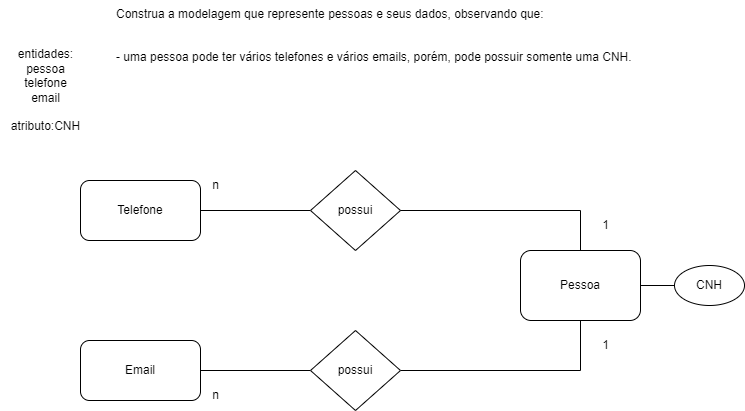

The diagram above was exported from draw.io. Its source (the exported page's mxGraphModel, read from the mxfile embedded in the PNG):
<mxGraphModel dx="1313" dy="716" grid="1" gridSize="10" guides="1" tooltips="1" connect="1" arrows="1" fold="1" page="1" pageScale="1" pageWidth="827" pageHeight="1169" math="0" shadow="0">
  <root>
    <mxCell id="0" />
    <mxCell id="1" parent="0" />
    <mxCell id="DZJ5wiMIsJAp5Ojs8HUi-1" value="Construa a modelagem que represente pessoas e seus dados, observando que:&#10;&#10;&#10;- uma pessoa pode ter vários telefones e vários emails, porém, pode possuir somente uma CNH.&#10;&#10;&#10;&#10;&#10;" style="text;whiteSpace=wrap;" parent="1" vertex="1">
      <mxGeometry x="134" y="20" width="560" height="110" as="geometry" />
    </mxCell>
    <mxCell id="DZJ5wiMIsJAp5Ojs8HUi-2" value="entidades:&lt;br&gt;&amp;nbsp;pessoa&amp;nbsp;&lt;br&gt;telefone&lt;br&gt;email&lt;br&gt;&lt;br&gt;atributo:CNH" style="text;html=1;align=center;verticalAlign=middle;resizable=0;points=[];autosize=1;strokeColor=none;fillColor=none;" parent="1" vertex="1">
      <mxGeometry x="20" y="60" width="90" height="100" as="geometry" />
    </mxCell>
    <mxCell id="DZJ5wiMIsJAp5Ojs8HUi-10" value="" style="edgeStyle=orthogonalEdgeStyle;rounded=0;orthogonalLoop=1;jettySize=auto;html=1;endArrow=none;endFill=0;" parent="1" source="DZJ5wiMIsJAp5Ojs8HUi-3" target="DZJ5wiMIsJAp5Ojs8HUi-5" edge="1">
      <mxGeometry relative="1" as="geometry" />
    </mxCell>
    <mxCell id="DZJ5wiMIsJAp5Ojs8HUi-3" value="Telefone" style="rounded=1;whiteSpace=wrap;html=1;" parent="1" vertex="1">
      <mxGeometry x="100" y="200" width="120" height="60" as="geometry" />
    </mxCell>
    <mxCell id="DZJ5wiMIsJAp5Ojs8HUi-9" value="" style="edgeStyle=orthogonalEdgeStyle;rounded=0;orthogonalLoop=1;jettySize=auto;html=1;endArrow=none;endFill=0;" parent="1" source="DZJ5wiMIsJAp5Ojs8HUi-4" target="DZJ5wiMIsJAp5Ojs8HUi-7" edge="1">
      <mxGeometry relative="1" as="geometry" />
    </mxCell>
    <mxCell id="DZJ5wiMIsJAp5Ojs8HUi-4" value="Email" style="rounded=1;whiteSpace=wrap;html=1;" parent="1" vertex="1">
      <mxGeometry x="100" y="360" width="120" height="60" as="geometry" />
    </mxCell>
    <mxCell id="DZJ5wiMIsJAp5Ojs8HUi-5" value="possui" style="rhombus;whiteSpace=wrap;html=1;" parent="1" vertex="1">
      <mxGeometry x="330" y="190" width="90" height="80" as="geometry" />
    </mxCell>
    <mxCell id="DZJ5wiMIsJAp5Ojs8HUi-11" style="edgeStyle=orthogonalEdgeStyle;rounded=0;orthogonalLoop=1;jettySize=auto;html=1;endArrow=none;endFill=0;" parent="1" source="DZJ5wiMIsJAp5Ojs8HUi-6" target="DZJ5wiMIsJAp5Ojs8HUi-5" edge="1">
      <mxGeometry relative="1" as="geometry">
        <Array as="points">
          <mxPoint x="600" y="230" />
        </Array>
      </mxGeometry>
    </mxCell>
    <mxCell id="DZJ5wiMIsJAp5Ojs8HUi-13" style="edgeStyle=orthogonalEdgeStyle;rounded=0;orthogonalLoop=1;jettySize=auto;html=1;endArrow=none;endFill=0;" parent="1" source="DZJ5wiMIsJAp5Ojs8HUi-6" target="DZJ5wiMIsJAp5Ojs8HUi-7" edge="1">
      <mxGeometry relative="1" as="geometry">
        <Array as="points">
          <mxPoint x="600" y="390" />
        </Array>
      </mxGeometry>
    </mxCell>
    <mxCell id="DZJ5wiMIsJAp5Ojs8HUi-6" value="Pessoa" style="rounded=1;whiteSpace=wrap;html=1;" parent="1" vertex="1">
      <mxGeometry x="540" y="270" width="120" height="70" as="geometry" />
    </mxCell>
    <mxCell id="DZJ5wiMIsJAp5Ojs8HUi-7" value="possui" style="rhombus;whiteSpace=wrap;html=1;" parent="1" vertex="1">
      <mxGeometry x="330" y="350" width="90" height="80" as="geometry" />
    </mxCell>
    <mxCell id="47tx38gXHGNzDe-93XB3-1" value="" style="edgeStyle=orthogonalEdgeStyle;rounded=0;orthogonalLoop=1;jettySize=auto;html=1;endArrow=none;endFill=0;" parent="1" source="DZJ5wiMIsJAp5Ojs8HUi-8" target="DZJ5wiMIsJAp5Ojs8HUi-6" edge="1">
      <mxGeometry relative="1" as="geometry" />
    </mxCell>
    <mxCell id="DZJ5wiMIsJAp5Ojs8HUi-8" value="CNH" style="ellipse;whiteSpace=wrap;html=1;" parent="1" vertex="1">
      <mxGeometry x="694" y="285" width="70" height="40" as="geometry" />
    </mxCell>
    <mxCell id="DZJ5wiMIsJAp5Ojs8HUi-14" value="1" style="text;html=1;align=center;verticalAlign=middle;resizable=0;points=[];autosize=1;strokeColor=none;fillColor=none;" parent="1" vertex="1">
      <mxGeometry x="610" y="350" width="30" height="30" as="geometry" />
    </mxCell>
    <mxCell id="DZJ5wiMIsJAp5Ojs8HUi-15" value="1" style="text;html=1;align=center;verticalAlign=middle;resizable=0;points=[];autosize=1;strokeColor=none;fillColor=none;" parent="1" vertex="1">
      <mxGeometry x="610" y="230" width="30" height="30" as="geometry" />
    </mxCell>
    <mxCell id="DZJ5wiMIsJAp5Ojs8HUi-16" value="n" style="text;html=1;align=center;verticalAlign=middle;resizable=0;points=[];autosize=1;strokeColor=none;fillColor=none;" parent="1" vertex="1">
      <mxGeometry x="220" y="400" width="30" height="30" as="geometry" />
    </mxCell>
    <mxCell id="DZJ5wiMIsJAp5Ojs8HUi-17" value="n" style="text;html=1;align=center;verticalAlign=middle;resizable=0;points=[];autosize=1;strokeColor=none;fillColor=none;" parent="1" vertex="1">
      <mxGeometry x="220" y="190" width="30" height="30" as="geometry" />
    </mxCell>
  </root>
</mxGraphModel>